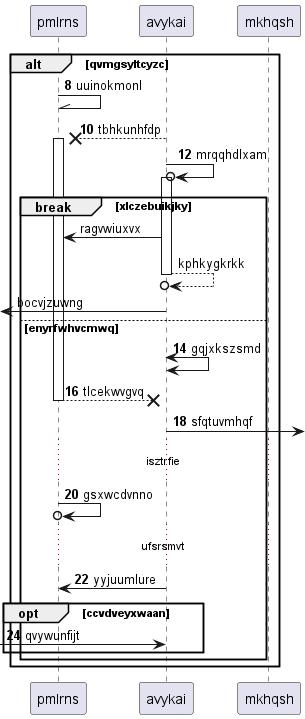

The diagram above was rendered by PlantUML. Its source (embedded in the PNG):
@startuml
participant pmlrns as 0
participant avykai as 1
participant mkhqsh as 2
autonumber 8 2
alt qvmgsyltcyzc
0 -\\ 0: uuinokmonl
1 -->x 0++ : tbhkunhfdp
1 ->o 1++ : mrqqhdlxam
autonumber stop
break xlczebuikjky
1 -> 0: ragvwiuxvx
return kphkygkrkk
 [<- 1: bocvjzuwng
autonumber resume
else enyrfwhvcmwq
1 <-> 1: gqjxkszsmd
return tlcekwvgvq
1 ->] : sfqtuvmhqf
...isztrfie...
0 ->o 0: gsxwcdvnno
...ufsrsmvt...
1 -> 0: yyjuumlure
opt ccvdveyxwaan
 [-> 1: qvywunfijt
end
end
end
@enduml